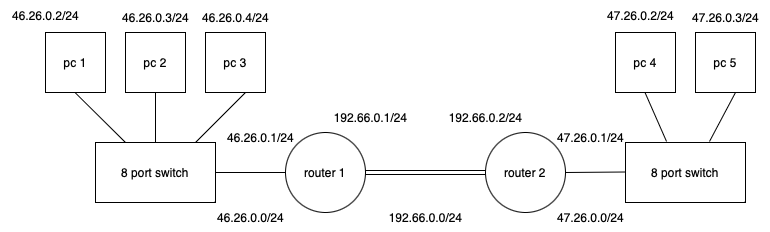

The diagram above was exported from draw.io. Its source (the exported page's mxGraphModel, read from the mxfile embedded in the PNG):
<mxGraphModel dx="794" dy="547" grid="1" gridSize="10" guides="1" tooltips="1" connect="1" arrows="1" fold="1" page="1" pageScale="1" pageWidth="827" pageHeight="1169" math="0" shadow="0">
  <root>
    <mxCell id="0" />
    <mxCell id="1" parent="0" />
    <mxCell id="NaPLUEEXEYmb0pdQJUKP-1" value="pc 1" style="whiteSpace=wrap;html=1;aspect=fixed;" parent="1" vertex="1">
      <mxGeometry x="60" y="120" width="60" height="60" as="geometry" />
    </mxCell>
    <mxCell id="NaPLUEEXEYmb0pdQJUKP-2" value="pc 2" style="whiteSpace=wrap;html=1;aspect=fixed;" parent="1" vertex="1">
      <mxGeometry x="140" y="120" width="60" height="60" as="geometry" />
    </mxCell>
    <mxCell id="NaPLUEEXEYmb0pdQJUKP-3" value="pc 3" style="whiteSpace=wrap;html=1;aspect=fixed;" parent="1" vertex="1">
      <mxGeometry x="220" y="120" width="60" height="60" as="geometry" />
    </mxCell>
    <mxCell id="NaPLUEEXEYmb0pdQJUKP-4" value="pc 5" style="whiteSpace=wrap;html=1;aspect=fixed;" parent="1" vertex="1">
      <mxGeometry x="710" y="120" width="60" height="60" as="geometry" />
    </mxCell>
    <mxCell id="NaPLUEEXEYmb0pdQJUKP-5" value="pc 4" style="whiteSpace=wrap;html=1;aspect=fixed;" parent="1" vertex="1">
      <mxGeometry x="630" y="120" width="60" height="60" as="geometry" />
    </mxCell>
    <mxCell id="NaPLUEEXEYmb0pdQJUKP-6" value="8 port switch" style="rounded=0;whiteSpace=wrap;html=1;" parent="1" vertex="1">
      <mxGeometry x="110" y="230" width="120" height="60" as="geometry" />
    </mxCell>
    <mxCell id="NaPLUEEXEYmb0pdQJUKP-8" value="8 port switch" style="rounded=0;whiteSpace=wrap;html=1;" parent="1" vertex="1">
      <mxGeometry x="640" y="230" width="120" height="60" as="geometry" />
    </mxCell>
    <mxCell id="NaPLUEEXEYmb0pdQJUKP-9" value="router 1" style="ellipse;whiteSpace=wrap;html=1;aspect=fixed;" parent="1" vertex="1">
      <mxGeometry x="300" y="220" width="80" height="80" as="geometry" />
    </mxCell>
    <mxCell id="NaPLUEEXEYmb0pdQJUKP-10" value="router 2" style="ellipse;whiteSpace=wrap;html=1;aspect=fixed;" parent="1" vertex="1">
      <mxGeometry x="500" y="220" width="80" height="80" as="geometry" />
    </mxCell>
    <mxCell id="NaPLUEEXEYmb0pdQJUKP-11" value="" style="shape=link;html=1;rounded=0;entryX=0;entryY=0.5;entryDx=0;entryDy=0;" parent="1" target="NaPLUEEXEYmb0pdQJUKP-10" edge="1">
      <mxGeometry width="100" relative="1" as="geometry">
        <mxPoint x="380" y="260" as="sourcePoint" />
        <mxPoint x="480" y="259.5" as="targetPoint" />
      </mxGeometry>
    </mxCell>
    <mxCell id="NaPLUEEXEYmb0pdQJUKP-12" value="" style="endArrow=none;html=1;rounded=0;exitX=1;exitY=0.5;exitDx=0;exitDy=0;" parent="1" source="NaPLUEEXEYmb0pdQJUKP-6" edge="1">
      <mxGeometry width="50" height="50" relative="1" as="geometry">
        <mxPoint x="250" y="310" as="sourcePoint" />
        <mxPoint x="300" y="260" as="targetPoint" />
      </mxGeometry>
    </mxCell>
    <mxCell id="NaPLUEEXEYmb0pdQJUKP-13" value="" style="endArrow=none;html=1;rounded=0;" parent="1" edge="1">
      <mxGeometry width="50" height="50" relative="1" as="geometry">
        <mxPoint x="580" y="260" as="sourcePoint" />
        <mxPoint x="640" y="259.5" as="targetPoint" />
      </mxGeometry>
    </mxCell>
    <mxCell id="NaPLUEEXEYmb0pdQJUKP-14" value="" style="endArrow=none;html=1;rounded=0;" parent="1" edge="1">
      <mxGeometry width="50" height="50" relative="1" as="geometry">
        <mxPoint x="210" y="230" as="sourcePoint" />
        <mxPoint x="260" y="180" as="targetPoint" />
      </mxGeometry>
    </mxCell>
    <mxCell id="NaPLUEEXEYmb0pdQJUKP-15" value="" style="endArrow=none;html=1;rounded=0;exitX=0.7;exitY=-0.017;exitDx=0;exitDy=0;exitPerimeter=0;" parent="1" source="NaPLUEEXEYmb0pdQJUKP-8" edge="1">
      <mxGeometry width="50" height="50" relative="1" as="geometry">
        <mxPoint x="700" y="230" as="sourcePoint" />
        <mxPoint x="750" y="180" as="targetPoint" />
      </mxGeometry>
    </mxCell>
    <mxCell id="NaPLUEEXEYmb0pdQJUKP-16" value="" style="endArrow=none;html=1;rounded=0;exitX=0.5;exitY=0;exitDx=0;exitDy=0;" parent="1" source="NaPLUEEXEYmb0pdQJUKP-6" edge="1">
      <mxGeometry width="50" height="50" relative="1" as="geometry">
        <mxPoint x="120" y="230" as="sourcePoint" />
        <mxPoint x="170" y="180" as="targetPoint" />
      </mxGeometry>
    </mxCell>
    <mxCell id="NaPLUEEXEYmb0pdQJUKP-17" value="" style="endArrow=none;html=1;rounded=0;exitX=0.342;exitY=-0.017;exitDx=0;exitDy=0;exitPerimeter=0;" parent="1" source="NaPLUEEXEYmb0pdQJUKP-8" edge="1">
      <mxGeometry width="50" height="50" relative="1" as="geometry">
        <mxPoint x="659.5" y="230" as="sourcePoint" />
        <mxPoint x="659.5" y="180" as="targetPoint" />
      </mxGeometry>
    </mxCell>
    <mxCell id="NaPLUEEXEYmb0pdQJUKP-18" value="" style="endArrow=none;html=1;rounded=0;exitX=0.25;exitY=0;exitDx=0;exitDy=0;" parent="1" source="NaPLUEEXEYmb0pdQJUKP-6" edge="1">
      <mxGeometry width="50" height="50" relative="1" as="geometry">
        <mxPoint x="89.5" y="230" as="sourcePoint" />
        <mxPoint x="89.5" y="180" as="targetPoint" />
      </mxGeometry>
    </mxCell>
    <mxCell id="NaPLUEEXEYmb0pdQJUKP-19" value="46.26.0.2/24" style="text;html=1;align=center;verticalAlign=middle;resizable=0;points=[];autosize=1;strokeColor=none;fillColor=none;" parent="1" vertex="1">
      <mxGeometry x="15" y="88" width="90" height="30" as="geometry" />
    </mxCell>
    <mxCell id="NaPLUEEXEYmb0pdQJUKP-20" value="46.26.0.3/24" style="text;html=1;align=center;verticalAlign=middle;resizable=0;points=[];autosize=1;strokeColor=none;fillColor=none;" parent="1" vertex="1">
      <mxGeometry x="125" y="90" width="90" height="30" as="geometry" />
    </mxCell>
    <mxCell id="NaPLUEEXEYmb0pdQJUKP-21" value="46.26.0.4/24" style="text;html=1;align=center;verticalAlign=middle;resizable=0;points=[];autosize=1;strokeColor=none;fillColor=none;" parent="1" vertex="1">
      <mxGeometry x="205" y="90" width="90" height="30" as="geometry" />
    </mxCell>
    <mxCell id="NaPLUEEXEYmb0pdQJUKP-22" value="46.26.0.0/24" style="text;html=1;align=center;verticalAlign=middle;resizable=0;points=[];autosize=1;strokeColor=none;fillColor=none;" parent="1" vertex="1">
      <mxGeometry x="220" y="290" width="90" height="30" as="geometry" />
    </mxCell>
    <mxCell id="NaPLUEEXEYmb0pdQJUKP-23" value="47.26.0.2/24" style="text;html=1;align=center;verticalAlign=middle;resizable=0;points=[];autosize=1;strokeColor=none;fillColor=none;" parent="1" vertex="1">
      <mxGeometry x="610" y="88" width="90" height="30" as="geometry" />
    </mxCell>
    <mxCell id="NaPLUEEXEYmb0pdQJUKP-24" value="47.26.0.3/24" style="text;html=1;align=center;verticalAlign=middle;resizable=0;points=[];autosize=1;strokeColor=none;fillColor=none;" parent="1" vertex="1">
      <mxGeometry x="695" y="90" width="90" height="30" as="geometry" />
    </mxCell>
    <mxCell id="NaPLUEEXEYmb0pdQJUKP-25" value="47.26.0.0/24" style="text;html=1;align=center;verticalAlign=middle;resizable=0;points=[];autosize=1;strokeColor=none;fillColor=none;" parent="1" vertex="1">
      <mxGeometry x="560" y="290" width="90" height="30" as="geometry" />
    </mxCell>
    <mxCell id="NaPLUEEXEYmb0pdQJUKP-26" value="192.66.0.1/24" style="text;html=1;align=center;verticalAlign=middle;resizable=0;points=[];autosize=1;strokeColor=none;fillColor=none;" parent="1" vertex="1">
      <mxGeometry x="335" y="190" width="100" height="30" as="geometry" />
    </mxCell>
    <mxCell id="NaPLUEEXEYmb0pdQJUKP-27" value="192.66.0.2/24" style="text;html=1;align=center;verticalAlign=middle;resizable=0;points=[];autosize=1;strokeColor=none;fillColor=none;" parent="1" vertex="1">
      <mxGeometry x="450" y="190" width="100" height="30" as="geometry" />
    </mxCell>
    <mxCell id="NaPLUEEXEYmb0pdQJUKP-28" value="192.66.0.0/24" style="text;html=1;align=center;verticalAlign=middle;resizable=0;points=[];autosize=1;strokeColor=none;fillColor=none;" parent="1" vertex="1">
      <mxGeometry x="390" y="290" width="100" height="30" as="geometry" />
    </mxCell>
    <mxCell id="NaPLUEEXEYmb0pdQJUKP-29" value="46.26.0.1/24" style="text;html=1;align=center;verticalAlign=middle;resizable=0;points=[];autosize=1;strokeColor=none;fillColor=none;" parent="1" vertex="1">
      <mxGeometry x="230" y="210" width="90" height="30" as="geometry" />
    </mxCell>
    <mxCell id="NaPLUEEXEYmb0pdQJUKP-30" value="47.26.0.1/24" style="text;html=1;align=center;verticalAlign=middle;resizable=0;points=[];autosize=1;strokeColor=none;fillColor=none;" parent="1" vertex="1">
      <mxGeometry x="560" y="210" width="90" height="30" as="geometry" />
    </mxCell>
  </root>
</mxGraphModel>